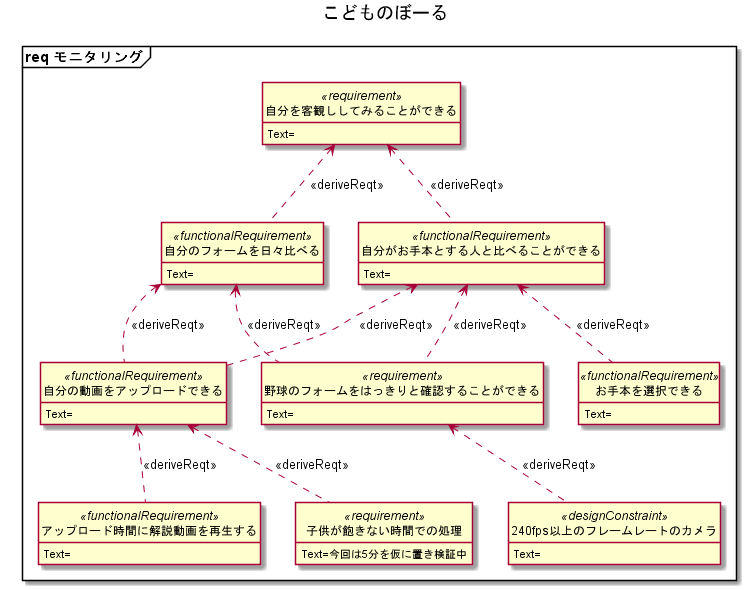

The diagram above was rendered by PlantUML. Its source (embedded in the PNG):
@startuml

hide circle
hide empty members
hide method






title こどものぼーる

package "req モニタリング" <<Frame>> {
    class "自分を客観ししてみることができる" as A2 <<requirement>> {
Text=
}
    class "自分のフォームを日々比べる" as A2_1 <<functionalRequirement>> {
Text=
}
    class "自分がお手本とする人と比べることができる" as A2_2 <<functionalRequirement>> {
Text=
}
    class "自分の動画をアップロードできる" as A2_3 <<functionalRequirement>> {
Text=
}
    class "アップロード時間に解説動画を再生する" as A2_3_1 <<functionalRequirement>> {
Text=
}
    class "野球のフォームをはっきりと確認することができる" as A2_4 <<requirement>> {
Text=
}
    class "240fps以上のフレームレートのカメラ" as A2_5 <<designConstraint>> {
Text=
}
    class "子供が飽きない時間での処理" as A2_6 <<requirement>> {
Text=今回は5分を仮に置き検証中
}
    class "お手本を選択できる" as A2_7 <<functionalRequirement>> {
Text=
}
}
A2 <.. A2_1 : <<deriveReqt>>
A2 <.. A2_2 : <<deriveReqt>>
A2_1 <.. A2_3 : <<deriveReqt>>
A2_2 <.. A2_3 : <<deriveReqt>>
A2_1 <.. A2_4 : <<deriveReqt>>
A2_2 <.. A2_4 : <<deriveReqt>>
A2_3 <.. A2_3_1 : <<deriveReqt>>
A2_4 <.. A2_5 : <<deriveReqt>>
A2_3 <.. A2_6 : <<deriveReqt>>
A2_2 <.. A2_7 : <<deriveReqt>>

@enduml